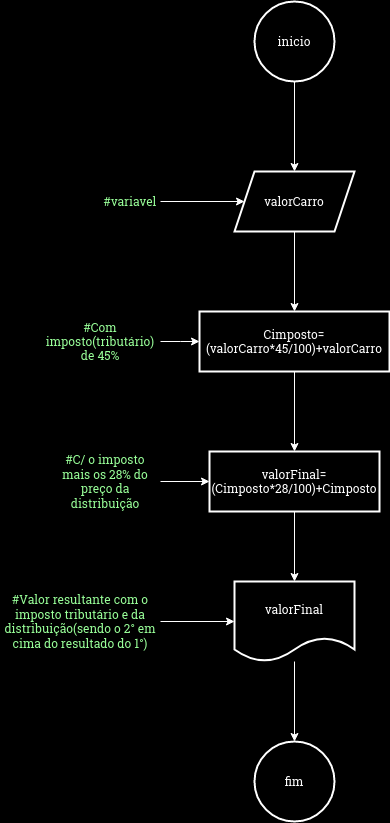

The diagram above was exported from draw.io. Its source (the exported page's mxGraphModel, read from the mxfile embedded in the PNG):
<mxGraphModel dx="1687" dy="846" grid="1" gridSize="10" guides="1" tooltips="1" connect="1" arrows="1" fold="1" page="1" pageScale="1" pageWidth="827" pageHeight="1169" background="#000000" math="0" shadow="0">
  <root>
    <mxCell id="0" />
    <mxCell id="1" parent="0" />
    <mxCell id="cvURd5YNDq9FU9V9r5r4-3" value="" style="edgeStyle=orthogonalEdgeStyle;rounded=0;orthogonalLoop=1;jettySize=auto;html=1;strokeColor=#FFFFFF;" edge="1" parent="1" source="cvURd5YNDq9FU9V9r5r4-1" target="cvURd5YNDq9FU9V9r5r4-2">
      <mxGeometry relative="1" as="geometry" />
    </mxCell>
    <mxCell id="cvURd5YNDq9FU9V9r5r4-1" value="inicio" style="ellipse;whiteSpace=wrap;html=1;aspect=fixed;fillColor=none;strokeColor=#FFFFFF;strokeWidth=2;fontColor=#FFFFFF;" vertex="1" parent="1">
      <mxGeometry x="374" y="80" width="80" height="80" as="geometry" />
    </mxCell>
    <mxCell id="cvURd5YNDq9FU9V9r5r4-5" value="" style="edgeStyle=orthogonalEdgeStyle;rounded=0;orthogonalLoop=1;jettySize=auto;html=1;strokeColor=#FFFFFF;" edge="1" parent="1" source="cvURd5YNDq9FU9V9r5r4-2" target="cvURd5YNDq9FU9V9r5r4-4">
      <mxGeometry relative="1" as="geometry" />
    </mxCell>
    <mxCell id="cvURd5YNDq9FU9V9r5r4-2" value="valorCarro" style="shape=parallelogram;perimeter=parallelogramPerimeter;whiteSpace=wrap;html=1;fixedSize=1;fillColor=none;strokeColor=#FFFFFF;strokeWidth=2;fontColor=#FFFFFF;" vertex="1" parent="1">
      <mxGeometry x="354" y="250" width="120" height="60" as="geometry" />
    </mxCell>
    <mxCell id="cvURd5YNDq9FU9V9r5r4-7" value="" style="edgeStyle=orthogonalEdgeStyle;rounded=0;orthogonalLoop=1;jettySize=auto;html=1;strokeColor=#FFFFFF;" edge="1" parent="1" source="cvURd5YNDq9FU9V9r5r4-4" target="cvURd5YNDq9FU9V9r5r4-6">
      <mxGeometry relative="1" as="geometry" />
    </mxCell>
    <mxCell id="cvURd5YNDq9FU9V9r5r4-4" value="Cimposto=(valorCarro*45/100)+valorCarro" style="whiteSpace=wrap;html=1;fillColor=none;strokeColor=#FFFFFF;strokeWidth=2;fontColor=#FFFFFF;" vertex="1" parent="1">
      <mxGeometry x="319" y="390" width="190" height="60" as="geometry" />
    </mxCell>
    <mxCell id="cvURd5YNDq9FU9V9r5r4-9" value="" style="edgeStyle=orthogonalEdgeStyle;rounded=0;orthogonalLoop=1;jettySize=auto;html=1;strokeColor=#FFFFFF;" edge="1" parent="1" source="cvURd5YNDq9FU9V9r5r4-6" target="cvURd5YNDq9FU9V9r5r4-8">
      <mxGeometry relative="1" as="geometry" />
    </mxCell>
    <mxCell id="cvURd5YNDq9FU9V9r5r4-6" value="valorFinal=(Cimposto*28/100)+Cimposto" style="whiteSpace=wrap;html=1;fillColor=none;strokeColor=#FFFFFF;strokeWidth=2;fontColor=#FFFFFF;" vertex="1" parent="1">
      <mxGeometry x="329" y="530" width="170" height="60" as="geometry" />
    </mxCell>
    <mxCell id="cvURd5YNDq9FU9V9r5r4-11" value="" style="edgeStyle=orthogonalEdgeStyle;rounded=0;orthogonalLoop=1;jettySize=auto;html=1;strokeColor=#FFFFFF;" edge="1" parent="1" source="cvURd5YNDq9FU9V9r5r4-8" target="cvURd5YNDq9FU9V9r5r4-10">
      <mxGeometry relative="1" as="geometry" />
    </mxCell>
    <mxCell id="cvURd5YNDq9FU9V9r5r4-8" value="valorFinal" style="shape=document;whiteSpace=wrap;html=1;boundedLbl=1;fillColor=none;strokeColor=#FFFFFF;strokeWidth=2;fontColor=#FFFFFF;" vertex="1" parent="1">
      <mxGeometry x="354" y="660" width="120" height="80" as="geometry" />
    </mxCell>
    <mxCell id="cvURd5YNDq9FU9V9r5r4-10" value="fim" style="ellipse;whiteSpace=wrap;html=1;fillColor=none;strokeColor=#FFFFFF;strokeWidth=2;fontColor=#FFFFFF;" vertex="1" parent="1">
      <mxGeometry x="374" y="820" width="80" height="80" as="geometry" />
    </mxCell>
    <mxCell id="cvURd5YNDq9FU9V9r5r4-14" value="" style="edgeStyle=orthogonalEdgeStyle;rounded=0;orthogonalLoop=1;jettySize=auto;html=1;strokeColor=#FFFFFF;" edge="1" parent="1" source="cvURd5YNDq9FU9V9r5r4-13" target="cvURd5YNDq9FU9V9r5r4-2">
      <mxGeometry relative="1" as="geometry" />
    </mxCell>
    <mxCell id="cvURd5YNDq9FU9V9r5r4-13" value="#variavel" style="text;html=1;align=center;verticalAlign=middle;whiteSpace=wrap;rounded=0;fontColor=#99FF99;" vertex="1" parent="1">
      <mxGeometry x="220" y="265" width="60" height="30" as="geometry" />
    </mxCell>
    <mxCell id="cvURd5YNDq9FU9V9r5r4-18" value="" style="edgeStyle=orthogonalEdgeStyle;rounded=0;orthogonalLoop=1;jettySize=auto;html=1;strokeColor=#FFFFFF;" edge="1" parent="1" source="cvURd5YNDq9FU9V9r5r4-15" target="cvURd5YNDq9FU9V9r5r4-4">
      <mxGeometry relative="1" as="geometry" />
    </mxCell>
    <mxCell id="cvURd5YNDq9FU9V9r5r4-15" value="#Com imposto(tributário) de 45%" style="text;html=1;align=center;verticalAlign=middle;whiteSpace=wrap;rounded=0;fontColor=#99FF99;" vertex="1" parent="1">
      <mxGeometry x="160" y="405" width="120" height="30" as="geometry" />
    </mxCell>
    <mxCell id="cvURd5YNDq9FU9V9r5r4-19" value="" style="edgeStyle=orthogonalEdgeStyle;rounded=0;orthogonalLoop=1;jettySize=auto;html=1;strokeColor=#FFFFFF;" edge="1" parent="1" source="cvURd5YNDq9FU9V9r5r4-16" target="cvURd5YNDq9FU9V9r5r4-6">
      <mxGeometry relative="1" as="geometry" />
    </mxCell>
    <mxCell id="cvURd5YNDq9FU9V9r5r4-16" value="#C/ o imposto mais os 28% do preço da distribuição" style="text;html=1;align=center;verticalAlign=middle;whiteSpace=wrap;rounded=0;fontColor=#99FF99;" vertex="1" parent="1">
      <mxGeometry x="170" y="545" width="110" height="30" as="geometry" />
    </mxCell>
    <mxCell id="cvURd5YNDq9FU9V9r5r4-20" value="" style="edgeStyle=orthogonalEdgeStyle;rounded=0;orthogonalLoop=1;jettySize=auto;html=1;strokeColor=#FFFFFF;" edge="1" parent="1" source="cvURd5YNDq9FU9V9r5r4-17" target="cvURd5YNDq9FU9V9r5r4-8">
      <mxGeometry relative="1" as="geometry" />
    </mxCell>
    <mxCell id="cvURd5YNDq9FU9V9r5r4-17" value="#Valor resultante com o imposto tributário e da distribuição(sendo o 2° em cima do resultado do 1°)" style="text;html=1;align=center;verticalAlign=middle;whiteSpace=wrap;rounded=0;fontColor=#99FF99;" vertex="1" parent="1">
      <mxGeometry x="120" y="685" width="160" height="30" as="geometry" />
    </mxCell>
  </root>
</mxGraphModel>